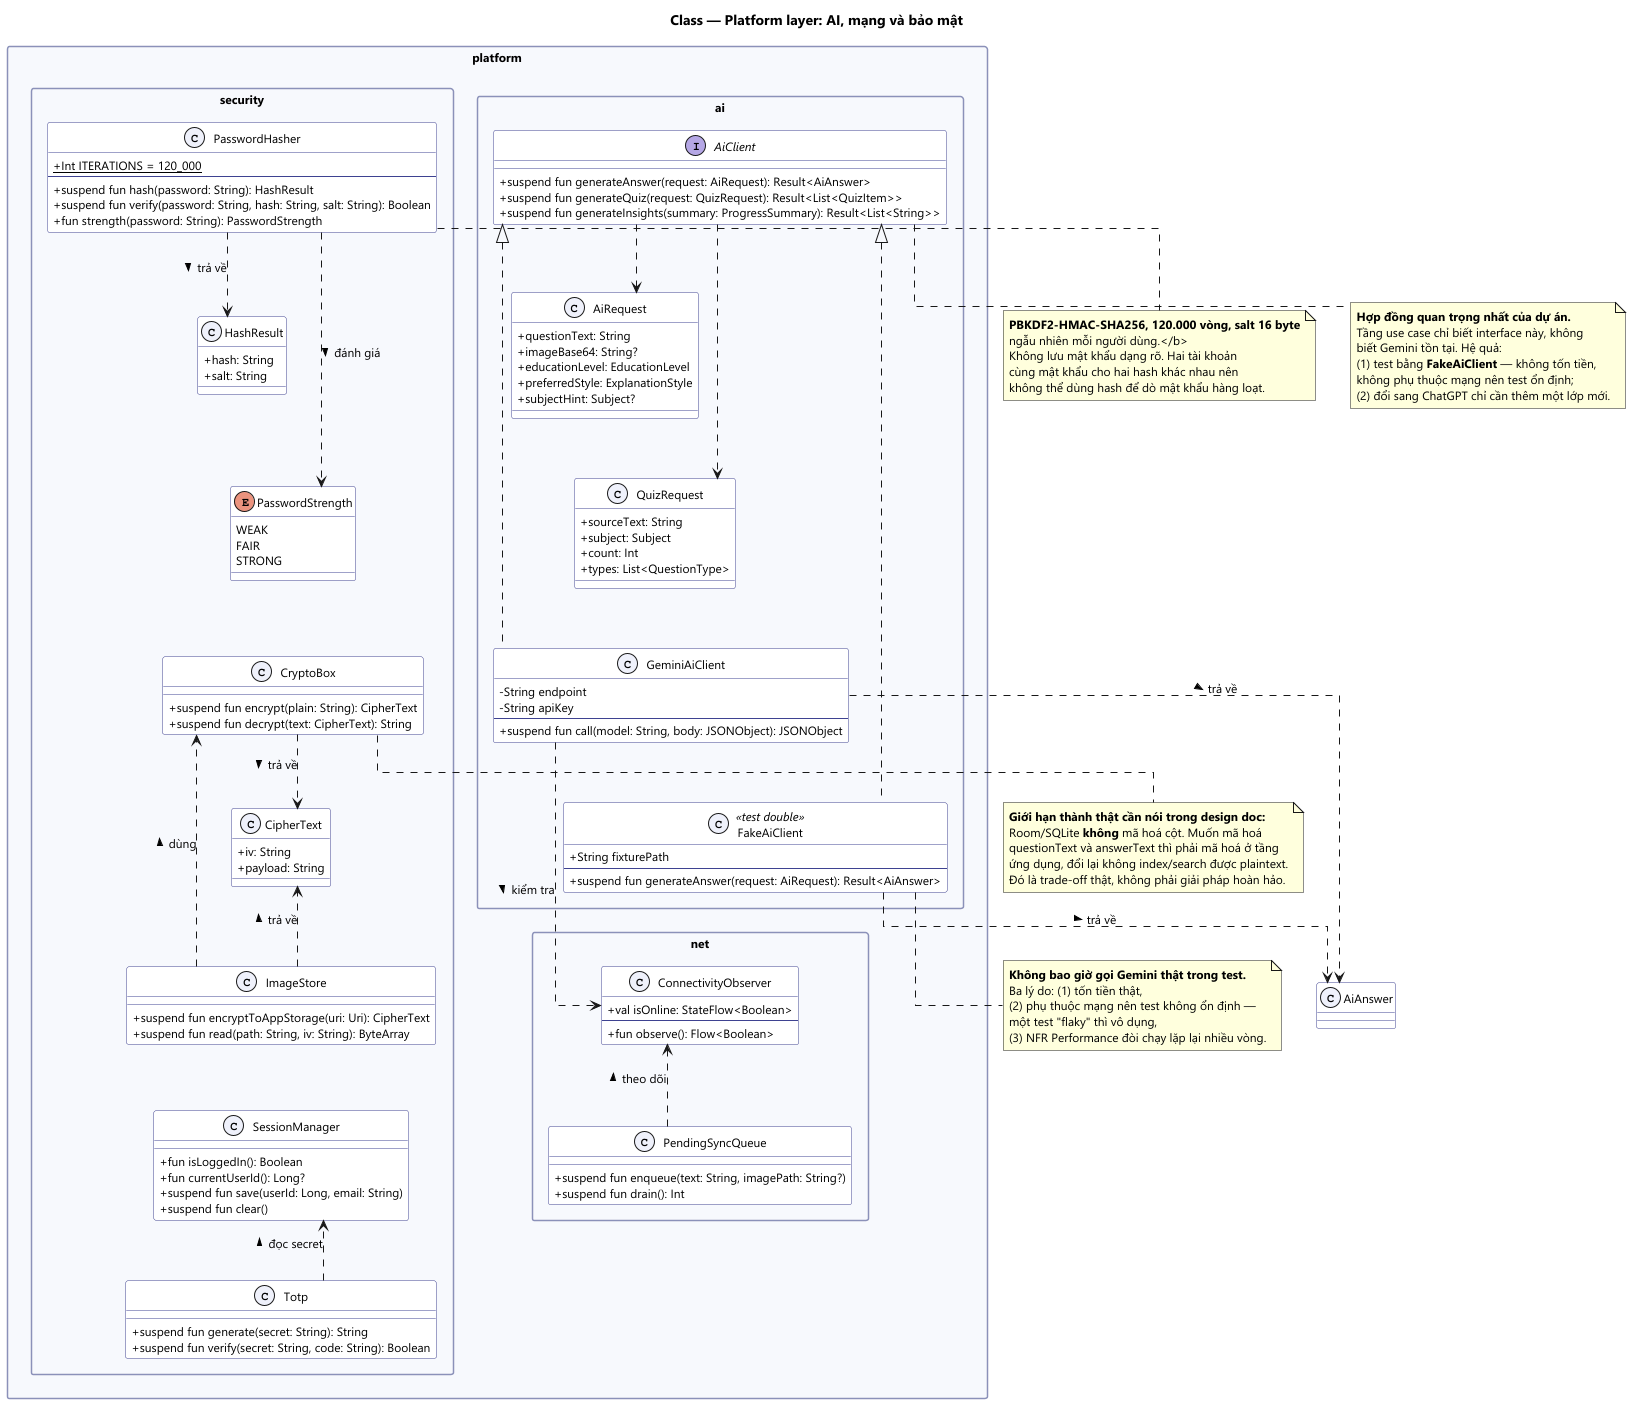

The diagram above was rendered by PlantUML. Its source (embedded in the PNG):
@startuml 03c_class_platform
'============================================================
' AI Study Mentor — CLASS DIAGRAM 5/5: Platform layer
' Gemini (interface + 2 hiện thực) + mạng + bảo mật
'============================================================

skinparam backgroundColor #FFFFFF
skinparam shadowing false
skinparam defaultFontName Segoe UI
skinparam defaultFontSize 12
skinparam packageStyle rectangle
skinparam packageBackgroundColor #F7F8FC
skinparam packageBorderColor #8A90B8
skinparam classBackgroundColor #FFFFFF
skinparam classBorderColor #3F4390
skinparam classAttributeIconSize 0
skinparam stereotypeCBackgroundColor #EEF0FB
skinparam packageFontStyle bold
skinparam linetype ortho

title Class — Platform layer: AI, mạng và bảo mật

'==================== AI ====================
package "platform.ai" {
  interface AiClient {
    +suspend fun generateAnswer(request: AiRequest): Result<AiAnswer>
    +suspend fun generateQuiz(request: QuizRequest): Result<List<QuizItem>>
    +suspend fun generateInsights(summary: ProgressSummary): Result<List<String>>
  }

  class GeminiAiClient {
    -String endpoint
    -String apiKey
    --
    +suspend fun call(model: String, body: JSONObject): JSONObject
  }

  class FakeAiClient <<test double>> {
    +String fixturePath
    --
    +suspend fun generateAnswer(request: AiRequest): Result<AiAnswer>
  }

  class AiRequest {
    +questionText: String
    +imageBase64: String?
    +educationLevel: EducationLevel
    +preferredStyle: ExplanationStyle
    +subjectHint: Subject?
  }

  class QuizRequest {
    +sourceText: String
    +subject: Subject
    +count: Int
    +types: List<QuestionType>
  }
}

'==================== MẠNG ====================
package "platform.net" {
  class ConnectivityObserver {
    +val isOnline: StateFlow<Boolean>
    --
    +fun observe(): Flow<Boolean>
  }
  class PendingSyncQueue {
    +suspend fun enqueue(text: String, imagePath: String?)
    +suspend fun drain(): Int
  }
}

'==================== BẢO MẬT ====================
package "platform.security" {
  class PasswordHasher {
    {static} +Int ITERATIONS = 120_000
    --
    +suspend fun hash(password: String): HashResult
    +suspend fun verify(password: String, hash: String, salt: String): Boolean
    +fun strength(password: String): PasswordStrength
  }

  class HashResult {
    +hash: String
    +salt: String
  }

  enum PasswordStrength {
    WEAK
    FAIR
    STRONG
  }

  class CryptoBox {
    +suspend fun encrypt(plain: String): CipherText
    +suspend fun decrypt(text: CipherText): String
  }

  class CipherText {
    +iv: String
    +payload: String
  }

  class ImageStore {
    +suspend fun encryptToAppStorage(uri: Uri): CipherText
    +suspend fun read(path: String, iv: String): ByteArray
  }

  class SessionManager {
    +fun isLoggedIn(): Boolean
    +fun currentUserId(): Long?
    +suspend fun save(userId: Long, email: String)
    +suspend fun clear()
  }

  class Totp {
    +suspend fun generate(secret: String): String
    +suspend fun verify(secret: String, code: String): Boolean
  }
}

'===== XẾP DỌC (hidden edge) để vừa trang A4 =====
AiClient -[hidden]-> AiRequest
AiRequest -[hidden]-> QuizRequest
QuizRequest -[hidden]-> GeminiAiClient
GeminiAiClient -[hidden]-> FakeAiClient
FakeAiClient -[hidden]-> ConnectivityObserver
ConnectivityObserver -[hidden]-> PendingSyncQueue
PasswordHasher -[hidden]-> HashResult
HashResult -[hidden]-> PasswordStrength
PasswordStrength -[hidden]-> CryptoBox
CryptoBox -[hidden]-> CipherText
CipherText -[hidden]-> ImageStore
ImageStore -[hidden]-> SessionManager
SessionManager -[hidden]-> Totp

'==================== ĐA HÌNH ====================
AiClient <|.. GeminiAiClient
AiClient <|.. FakeAiClient
AiClient ..> AiRequest
AiClient ..> QuizRequest
GeminiAiClient ..> AiAnswer : trả về >
FakeAiClient ..> AiAnswer : trả về >

'==================== MẠNG + BẢO MẬT ====================
GeminiAiClient ..> ConnectivityObserver : kiểm tra >
PendingSyncQueue ..> ConnectivityObserver : theo dõi >
PasswordHasher ..> HashResult : trả về >
PasswordHasher ..> PasswordStrength : đánh giá >
CryptoBox ..> CipherText : trả về >
ImageStore ..> CipherText : trả về >
ImageStore ..> CryptoBox : dùng >
Totp ..> SessionManager : đọc secret >

note bottom of AiClient
  <b>Hợp đồng quan trọng nhất của dự án.</b>
  Tầng use case chỉ biết interface này, không
  biết Gemini tồn tại. Hệ quả:
  (1) test bằng <b>FakeAiClient</b> — không tốn tiền,
  không phụ thuộc mạng nên test ổn định;
  (2) đổi sang ChatGPT chỉ cần thêm một lớp mới.
end note

note bottom of FakeAiClient
  <b>Không bao giờ gọi Gemini thật trong test.</b>
  Ba lý do: (1) tốn tiền thật,
  (2) phụ thuộc mạng nên test không ổn định —
  một test "flaky" thì vô dụng,
  (3) NFR Performance đòi chạy lặp lại nhiều vòng.
end note

note bottom of PasswordHasher
  <b>PBKDF2-HMAC-SHA256, 120.000 vòng, salt 16 byte
  ngẫu nhiên mỗi người dùng.</b>
  Không lưu mật khẩu dạng rõ. Hai tài khoản
  cùng mật khẩu cho hai hash khác nhau nên
  không thể dùng hash để dò mật khẩu hàng loạt.
end note

note bottom of CryptoBox
  <b>Giới hạn thành thật cần nói trong design doc:</b>
  Room/SQLite <b>không</b> mã hoá cột. Muốn mã hoá
  questionText và answerText thì phải mã hoá ở tầng
  ứng dụng, đổi lại không index/search được plaintext.
  Đó là trade-off thật, không phải giải pháp hoàn hảo.
end note

@enduml